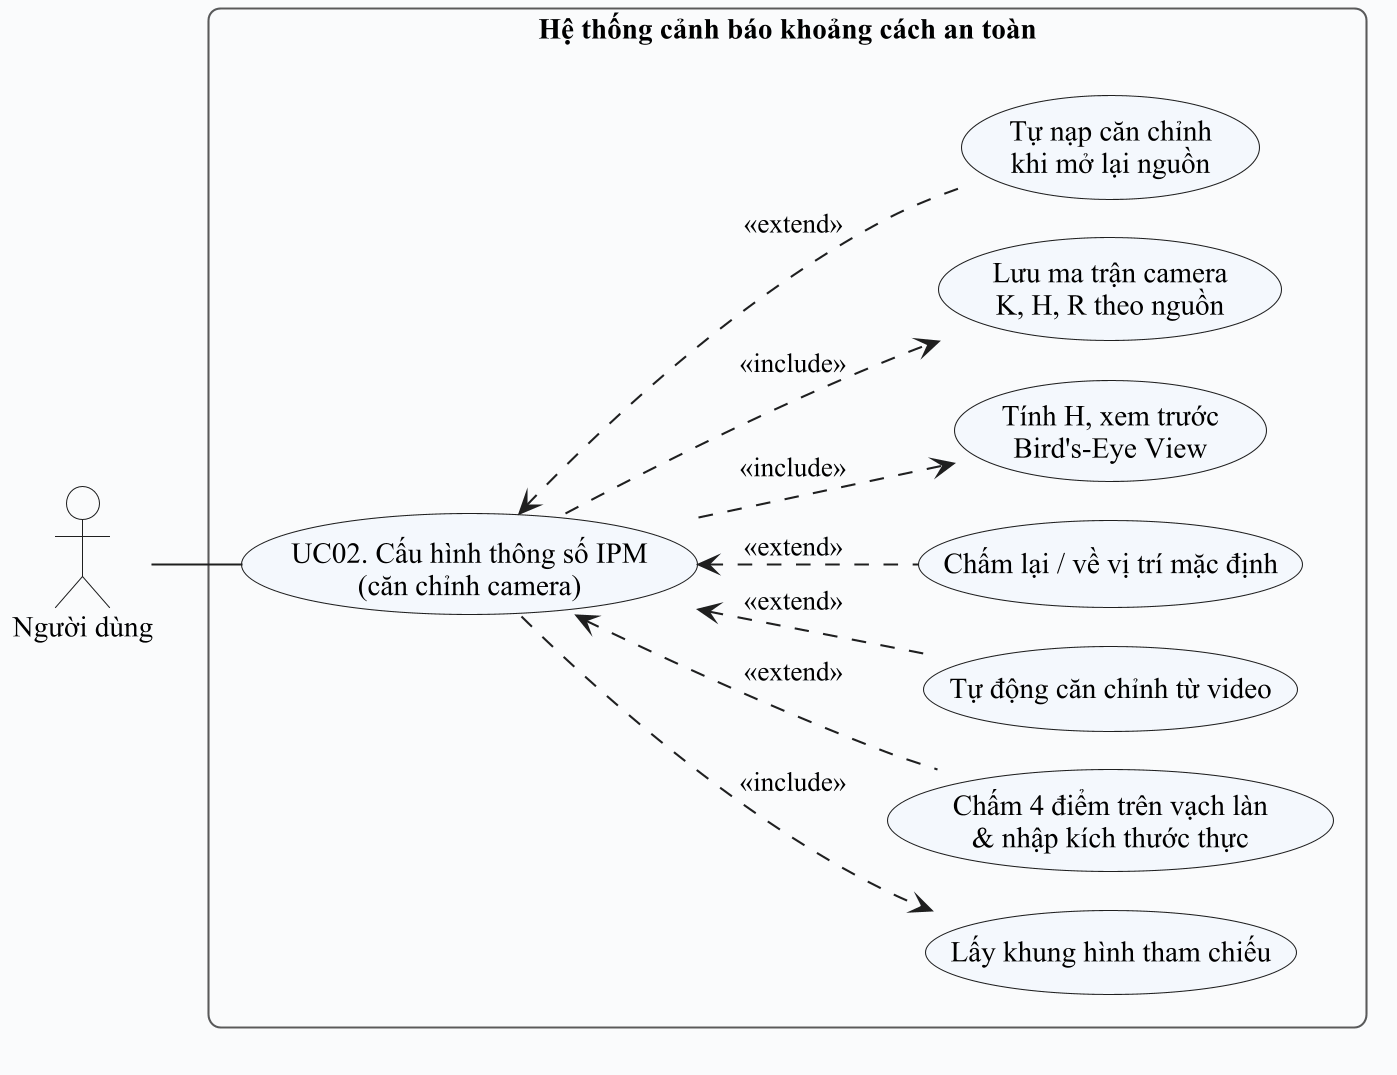

The diagram above was rendered by PlantUML. Its source (embedded in the PNG):
@startuml 06_usecase_UC02_cau_hinh_IPM
skinparamlocked dpi 200
!pragma layout smetana
skinparam defaultFontName "Times New Roman"
skinparam defaultFontSize 14
skinparam shadowing false
skinparam backgroundColor #FFFFFF
skinparam ArrowColor #1F1F1F
skinparam ArrowFontSize 13
skinparam RoundCorner 12
skinparam ActorBorderColor #1F1F1F
skinparam ActorBackgroundColor #FFFFFF
skinparam UsecaseBorderColor #1F1F1F
skinparam UsecaseBackgroundColor #F4F8FD
skinparam RectangleBorderColor #1F1F1F
skinparam RectangleFontStyle bold
skinparam PackageBorderColor #5A5A5A
skinparam PackageBackgroundColor #FAFBFC
skinparam ClassBorderColor #1F1F1F
skinparam ClassBackgroundColor #F4F8FD
skinparam ClassHeaderBackgroundColor #E3ECF6
skinparam ClassAttributeIconSize 0
skinparam ActivityBorderColor #1F1F1F
skinparam ActivityBackgroundColor #F4F8FD
skinparam ActivityDiamondBorderColor #1F1F1F
skinparam ActivityDiamondBackgroundColor #FFFFFF
skinparam SwimlaneBorderColor #1F1F1F
skinparam SwimlaneTitleFontStyle bold
skinparam SwimlaneTitleBackgroundColor #EEF2F7
skinparam ParticipantBorderColor #1F1F1F
skinparam ParticipantBackgroundColor #F4F8FD
skinparam SequenceLifeLineBorderColor #7A7A7A
skinparam SequenceGroupBorderColor #5A5A5A
skinparam SequenceGroupHeaderFontStyle bold
skinparam NoteBorderColor #9A8A3A
skinparam NoteBackgroundColor #FFFBE6
skinparam StateBorderColor #1F1F1F
skinparam StateBackgroundColor #F4F8FD
skinparam ComponentBorderColor #1F1F1F
skinparam ComponentBackgroundColor #F4F8FD
skinparam DatabaseBorderColor #1F1F1F
skinparam DatabaseBackgroundColor #FFFFFF
skinparam NodeBorderColor #1F1F1F
skinparam NodeBackgroundColor #FAFBFC
skinparam ArtifactBackgroundColor #FFFFFF
skinparam EntityBorderColor #1F1F1F
skinparam EntityBackgroundColor #F4F8FD
left to right direction
actor "Người dùng" as user

rectangle "Hệ thống cảnh báo khoảng cách an toàn" {
  usecase "UC02. Cấu hình thông số IPM\n(căn chỉnh camera)" as base
  usecase "Lấy khung hình tham chiếu" as s1
  usecase "Chấm 4 điểm trên vạch làn\n& nhập kích thước thực" as s2
  usecase "Tự động căn chỉnh từ video" as s3
  usecase "Chấm lại / về vị trí mặc định" as s4
  usecase "Tính H, xem trước\nBird's-Eye View" as s5
  usecase "Lưu ma trận camera\nK, H, R theo nguồn" as s6
  usecase "Tự nạp căn chỉnh\nkhi mở lại nguồn" as s7
}

user -- base
base ..> s1 : <<include>>
base <.. s2 : <<extend>>
base <.. s3 : <<extend>>
base <.. s4 : <<extend>>
base ..> s5 : <<include>>
base ..> s6 : <<include>>
base <.. s7 : <<extend>>
@enduml